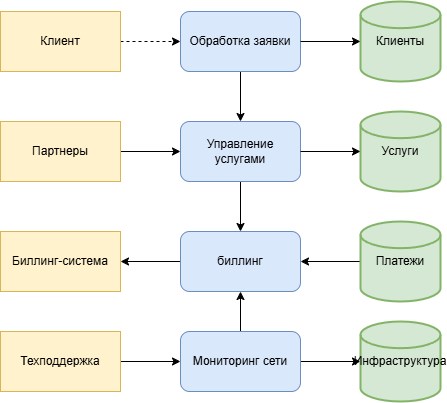

The diagram above was exported from draw.io. Its source (the exported page's mxGraphModel, read from the mxfile embedded in the PNG):
<mxGraphModel dx="1063" dy="1649" grid="1" gridSize="10" guides="1" tooltips="1" connect="1" arrows="1" fold="1" page="1" pageScale="1" pageWidth="827" pageHeight="1169" math="0" shadow="0">
  <root>
    <mxCell id="0" />
    <mxCell id="1" parent="0" />
    <mxCell id="XDwogkdiyg81w7dgxaKT-10" style="edgeStyle=orthogonalEdgeStyle;rounded=0;orthogonalLoop=1;jettySize=auto;html=1;dashed=1;" parent="1" source="XDwogkdiyg81w7dgxaKT-1" target="XDwogkdiyg81w7dgxaKT-4" edge="1">
      <mxGeometry relative="1" as="geometry" />
    </mxCell>
    <mxCell id="XDwogkdiyg81w7dgxaKT-1" value="Клиент" style="rounded=0;whiteSpace=wrap;html=1;fillColor=#fff2cc;strokeColor=#d6b656;" parent="1" vertex="1">
      <mxGeometry x="280" y="200" width="120" height="60" as="geometry" />
    </mxCell>
    <mxCell id="XDwogkdiyg81w7dgxaKT-13" style="edgeStyle=orthogonalEdgeStyle;rounded=0;orthogonalLoop=1;jettySize=auto;html=1;entryX=0;entryY=0.5;entryDx=0;entryDy=0;" parent="1" source="XDwogkdiyg81w7dgxaKT-2" target="XDwogkdiyg81w7dgxaKT-12" edge="1">
      <mxGeometry relative="1" as="geometry" />
    </mxCell>
    <mxCell id="XDwogkdiyg81w7dgxaKT-2" value="Партнеры" style="rounded=0;whiteSpace=wrap;html=1;fillColor=#fff2cc;strokeColor=#d6b656;" parent="1" vertex="1">
      <mxGeometry x="280" y="310" width="120" height="60" as="geometry" />
    </mxCell>
    <mxCell id="XDwogkdiyg81w7dgxaKT-21" style="edgeStyle=orthogonalEdgeStyle;rounded=0;orthogonalLoop=1;jettySize=auto;html=1;entryX=0;entryY=0.5;entryDx=0;entryDy=0;" parent="1" source="XDwogkdiyg81w7dgxaKT-3" target="XDwogkdiyg81w7dgxaKT-20" edge="1">
      <mxGeometry relative="1" as="geometry" />
    </mxCell>
    <mxCell id="XDwogkdiyg81w7dgxaKT-3" value="Техподдержка" style="rounded=0;whiteSpace=wrap;html=1;fillColor=#fff2cc;strokeColor=#d6b656;" parent="1" vertex="1">
      <mxGeometry x="280" y="520" width="120" height="60" as="geometry" />
    </mxCell>
    <mxCell id="XDwogkdiyg81w7dgxaKT-14" style="edgeStyle=orthogonalEdgeStyle;rounded=0;orthogonalLoop=1;jettySize=auto;html=1;entryX=0.5;entryY=0;entryDx=0;entryDy=0;" parent="1" source="XDwogkdiyg81w7dgxaKT-4" target="XDwogkdiyg81w7dgxaKT-12" edge="1">
      <mxGeometry relative="1" as="geometry" />
    </mxCell>
    <mxCell id="XDwogkdiyg81w7dgxaKT-4" value="Обработка заявки" style="rounded=1;whiteSpace=wrap;html=1;fillColor=#dae8fc;strokeColor=#6c8ebf;" parent="1" vertex="1">
      <mxGeometry x="460" y="200" width="120" height="60" as="geometry" />
    </mxCell>
    <mxCell id="XDwogkdiyg81w7dgxaKT-18" style="edgeStyle=orthogonalEdgeStyle;rounded=0;orthogonalLoop=1;jettySize=auto;html=1;entryX=1;entryY=0.5;entryDx=0;entryDy=0;" parent="1" source="XDwogkdiyg81w7dgxaKT-5" target="XDwogkdiyg81w7dgxaKT-17" edge="1">
      <mxGeometry relative="1" as="geometry" />
    </mxCell>
    <mxCell id="XDwogkdiyg81w7dgxaKT-5" value="биллинг" style="rounded=1;whiteSpace=wrap;html=1;fillColor=#dae8fc;strokeColor=#6c8ebf;" parent="1" vertex="1">
      <mxGeometry x="460" y="420" width="120" height="60" as="geometry" />
    </mxCell>
    <mxCell id="XDwogkdiyg81w7dgxaKT-7" value="Клиенты" style="strokeWidth=2;html=1;shape=mxgraph.flowchart.database;whiteSpace=wrap;fillColor=#d5e8d4;strokeColor=#82b366;" parent="1" vertex="1">
      <mxGeometry x="640" y="190" width="80" height="80" as="geometry" />
    </mxCell>
    <mxCell id="XDwogkdiyg81w7dgxaKT-8" value="Услуги" style="strokeWidth=2;html=1;shape=mxgraph.flowchart.database;whiteSpace=wrap;fillColor=#d5e8d4;strokeColor=#82b366;" parent="1" vertex="1">
      <mxGeometry x="640" y="300" width="80" height="80" as="geometry" />
    </mxCell>
    <mxCell id="XDwogkdiyg81w7dgxaKT-19" style="edgeStyle=orthogonalEdgeStyle;rounded=0;orthogonalLoop=1;jettySize=auto;html=1;" parent="1" source="XDwogkdiyg81w7dgxaKT-9" target="XDwogkdiyg81w7dgxaKT-5" edge="1">
      <mxGeometry relative="1" as="geometry" />
    </mxCell>
    <mxCell id="XDwogkdiyg81w7dgxaKT-9" value="Платежи" style="strokeWidth=2;html=1;shape=mxgraph.flowchart.database;whiteSpace=wrap;fillColor=#d5e8d4;strokeColor=#82b366;" parent="1" vertex="1">
      <mxGeometry x="640" y="410" width="80" height="80" as="geometry" />
    </mxCell>
    <mxCell id="XDwogkdiyg81w7dgxaKT-11" style="edgeStyle=orthogonalEdgeStyle;rounded=0;orthogonalLoop=1;jettySize=auto;html=1;entryX=0;entryY=0.5;entryDx=0;entryDy=0;entryPerimeter=0;" parent="1" source="XDwogkdiyg81w7dgxaKT-4" target="XDwogkdiyg81w7dgxaKT-7" edge="1">
      <mxGeometry relative="1" as="geometry" />
    </mxCell>
    <mxCell id="XDwogkdiyg81w7dgxaKT-16" style="edgeStyle=orthogonalEdgeStyle;rounded=0;orthogonalLoop=1;jettySize=auto;html=1;" parent="1" source="XDwogkdiyg81w7dgxaKT-12" target="XDwogkdiyg81w7dgxaKT-5" edge="1">
      <mxGeometry relative="1" as="geometry" />
    </mxCell>
    <mxCell id="XDwogkdiyg81w7dgxaKT-12" value="Управление услугами" style="rounded=1;whiteSpace=wrap;html=1;fillColor=#dae8fc;strokeColor=#6c8ebf;" parent="1" vertex="1">
      <mxGeometry x="460" y="310" width="120" height="60" as="geometry" />
    </mxCell>
    <mxCell id="XDwogkdiyg81w7dgxaKT-15" style="edgeStyle=orthogonalEdgeStyle;rounded=0;orthogonalLoop=1;jettySize=auto;html=1;entryX=0;entryY=0.5;entryDx=0;entryDy=0;entryPerimeter=0;" parent="1" source="XDwogkdiyg81w7dgxaKT-12" target="XDwogkdiyg81w7dgxaKT-8" edge="1">
      <mxGeometry relative="1" as="geometry" />
    </mxCell>
    <mxCell id="XDwogkdiyg81w7dgxaKT-17" value="Биллинг-система" style="rounded=0;whiteSpace=wrap;html=1;fillColor=#fff2cc;strokeColor=#d6b656;" parent="1" vertex="1">
      <mxGeometry x="280" y="420" width="120" height="60" as="geometry" />
    </mxCell>
    <mxCell id="XDwogkdiyg81w7dgxaKT-22" style="edgeStyle=orthogonalEdgeStyle;rounded=0;orthogonalLoop=1;jettySize=auto;html=1;" parent="1" source="XDwogkdiyg81w7dgxaKT-20" target="XDwogkdiyg81w7dgxaKT-5" edge="1">
      <mxGeometry relative="1" as="geometry" />
    </mxCell>
    <mxCell id="XDwogkdiyg81w7dgxaKT-24" style="edgeStyle=orthogonalEdgeStyle;rounded=0;orthogonalLoop=1;jettySize=auto;html=1;" parent="1" source="XDwogkdiyg81w7dgxaKT-20" target="XDwogkdiyg81w7dgxaKT-23" edge="1">
      <mxGeometry relative="1" as="geometry" />
    </mxCell>
    <mxCell id="XDwogkdiyg81w7dgxaKT-20" value="Мониторинг сети" style="rounded=1;whiteSpace=wrap;html=1;fillColor=#dae8fc;strokeColor=#6c8ebf;" parent="1" vertex="1">
      <mxGeometry x="460" y="520" width="120" height="60" as="geometry" />
    </mxCell>
    <mxCell id="XDwogkdiyg81w7dgxaKT-23" value="Инфраструктура" style="strokeWidth=2;html=1;shape=mxgraph.flowchart.database;whiteSpace=wrap;fillColor=#d5e8d4;strokeColor=#82b366;" parent="1" vertex="1">
      <mxGeometry x="640" y="510" width="80" height="80" as="geometry" />
    </mxCell>
  </root>
</mxGraphModel>